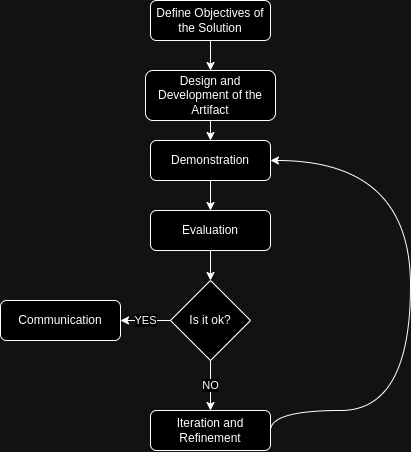

The diagram above was exported from draw.io. Its source (the exported page's mxGraphModel, read from the mxfile embedded in the PNG):
<mxGraphModel dx="1136" dy="616" grid="1" gridSize="10" guides="1" tooltips="1" connect="1" arrows="1" fold="1" page="1" pageScale="1" pageWidth="827" pageHeight="1169" math="0" shadow="0">
  <root>
    <mxCell id="WIyWlLk6GJQsqaUBKTNV-0" />
    <mxCell id="WIyWlLk6GJQsqaUBKTNV-1" parent="WIyWlLk6GJQsqaUBKTNV-0" />
    <mxCell id="smRZN91AWF-2aNmGwQjK-1" style="edgeStyle=orthogonalEdgeStyle;rounded=0;orthogonalLoop=1;jettySize=auto;html=1;exitX=0.5;exitY=1;exitDx=0;exitDy=0;entryX=0.5;entryY=0;entryDx=0;entryDy=0;" edge="1" parent="WIyWlLk6GJQsqaUBKTNV-1" source="WIyWlLk6GJQsqaUBKTNV-3" target="smRZN91AWF-2aNmGwQjK-0">
      <mxGeometry relative="1" as="geometry" />
    </mxCell>
    <mxCell id="WIyWlLk6GJQsqaUBKTNV-3" value="Define Objectives of the Solution" style="rounded=1;whiteSpace=wrap;html=1;fontSize=12;glass=0;strokeWidth=1;shadow=0;" parent="WIyWlLk6GJQsqaUBKTNV-1" vertex="1">
      <mxGeometry x="160" y="110" width="120" height="40" as="geometry" />
    </mxCell>
    <mxCell id="smRZN91AWF-2aNmGwQjK-3" style="edgeStyle=orthogonalEdgeStyle;rounded=0;orthogonalLoop=1;jettySize=auto;html=1;exitX=0.5;exitY=1;exitDx=0;exitDy=0;entryX=0.5;entryY=0;entryDx=0;entryDy=0;" edge="1" parent="WIyWlLk6GJQsqaUBKTNV-1" source="smRZN91AWF-2aNmGwQjK-0" target="smRZN91AWF-2aNmGwQjK-2">
      <mxGeometry relative="1" as="geometry" />
    </mxCell>
    <mxCell id="smRZN91AWF-2aNmGwQjK-0" value="Design and Development of the Artifact" style="rounded=1;whiteSpace=wrap;html=1;fontSize=12;glass=0;strokeWidth=1;shadow=0;" vertex="1" parent="WIyWlLk6GJQsqaUBKTNV-1">
      <mxGeometry x="155" y="180" width="130" height="50" as="geometry" />
    </mxCell>
    <mxCell id="smRZN91AWF-2aNmGwQjK-5" style="edgeStyle=orthogonalEdgeStyle;rounded=0;orthogonalLoop=1;jettySize=auto;html=1;exitX=0.5;exitY=1;exitDx=0;exitDy=0;" edge="1" parent="WIyWlLk6GJQsqaUBKTNV-1" source="smRZN91AWF-2aNmGwQjK-2" target="smRZN91AWF-2aNmGwQjK-4">
      <mxGeometry relative="1" as="geometry" />
    </mxCell>
    <mxCell id="smRZN91AWF-2aNmGwQjK-2" value="Demonstration" style="rounded=1;whiteSpace=wrap;html=1;fontSize=12;glass=0;strokeWidth=1;shadow=0;" vertex="1" parent="WIyWlLk6GJQsqaUBKTNV-1">
      <mxGeometry x="160" y="250" width="120" height="40" as="geometry" />
    </mxCell>
    <mxCell id="smRZN91AWF-2aNmGwQjK-14" style="edgeStyle=orthogonalEdgeStyle;rounded=0;orthogonalLoop=1;jettySize=auto;html=1;exitX=0.5;exitY=1;exitDx=0;exitDy=0;entryX=0.5;entryY=0;entryDx=0;entryDy=0;" edge="1" parent="WIyWlLk6GJQsqaUBKTNV-1" source="smRZN91AWF-2aNmGwQjK-4" target="smRZN91AWF-2aNmGwQjK-12">
      <mxGeometry relative="1" as="geometry" />
    </mxCell>
    <mxCell id="smRZN91AWF-2aNmGwQjK-4" value="Evaluation" style="rounded=1;whiteSpace=wrap;html=1;fontSize=12;glass=0;strokeWidth=1;shadow=0;" vertex="1" parent="WIyWlLk6GJQsqaUBKTNV-1">
      <mxGeometry x="160" y="320" width="120" height="40" as="geometry" />
    </mxCell>
    <mxCell id="smRZN91AWF-2aNmGwQjK-9" style="edgeStyle=orthogonalEdgeStyle;rounded=0;orthogonalLoop=1;jettySize=auto;html=1;exitX=1;exitY=0.5;exitDx=0;exitDy=0;entryX=1;entryY=0.5;entryDx=0;entryDy=0;curved=1;" edge="1" parent="WIyWlLk6GJQsqaUBKTNV-1" source="smRZN91AWF-2aNmGwQjK-7" target="smRZN91AWF-2aNmGwQjK-2">
      <mxGeometry relative="1" as="geometry">
        <Array as="points">
          <mxPoint x="420" y="520" />
          <mxPoint x="420" y="270" />
        </Array>
      </mxGeometry>
    </mxCell>
    <mxCell id="smRZN91AWF-2aNmGwQjK-7" value="Iteration and Refinement" style="rounded=1;whiteSpace=wrap;html=1;fontSize=12;glass=0;strokeWidth=1;shadow=0;" vertex="1" parent="WIyWlLk6GJQsqaUBKTNV-1">
      <mxGeometry x="160" y="520" width="120" height="40" as="geometry" />
    </mxCell>
    <mxCell id="smRZN91AWF-2aNmGwQjK-10" value="Communication" style="rounded=1;whiteSpace=wrap;html=1;fontSize=12;glass=0;strokeWidth=1;shadow=0;" vertex="1" parent="WIyWlLk6GJQsqaUBKTNV-1">
      <mxGeometry x="10" y="410" width="120" height="40" as="geometry" />
    </mxCell>
    <mxCell id="smRZN91AWF-2aNmGwQjK-13" value="NO" style="edgeStyle=orthogonalEdgeStyle;rounded=0;orthogonalLoop=1;jettySize=auto;html=1;exitX=0.5;exitY=1;exitDx=0;exitDy=0;" edge="1" parent="WIyWlLk6GJQsqaUBKTNV-1" source="smRZN91AWF-2aNmGwQjK-12" target="smRZN91AWF-2aNmGwQjK-7">
      <mxGeometry relative="1" as="geometry" />
    </mxCell>
    <mxCell id="smRZN91AWF-2aNmGwQjK-15" value="YES" style="edgeStyle=orthogonalEdgeStyle;rounded=0;orthogonalLoop=1;jettySize=auto;html=1;exitX=0;exitY=0.5;exitDx=0;exitDy=0;entryX=1;entryY=0.5;entryDx=0;entryDy=0;" edge="1" parent="WIyWlLk6GJQsqaUBKTNV-1" source="smRZN91AWF-2aNmGwQjK-12" target="smRZN91AWF-2aNmGwQjK-10">
      <mxGeometry relative="1" as="geometry" />
    </mxCell>
    <mxCell id="smRZN91AWF-2aNmGwQjK-12" value="Is it ok?" style="rhombus;whiteSpace=wrap;html=1;" vertex="1" parent="WIyWlLk6GJQsqaUBKTNV-1">
      <mxGeometry x="180" y="390" width="80" height="80" as="geometry" />
    </mxCell>
  </root>
</mxGraphModel>